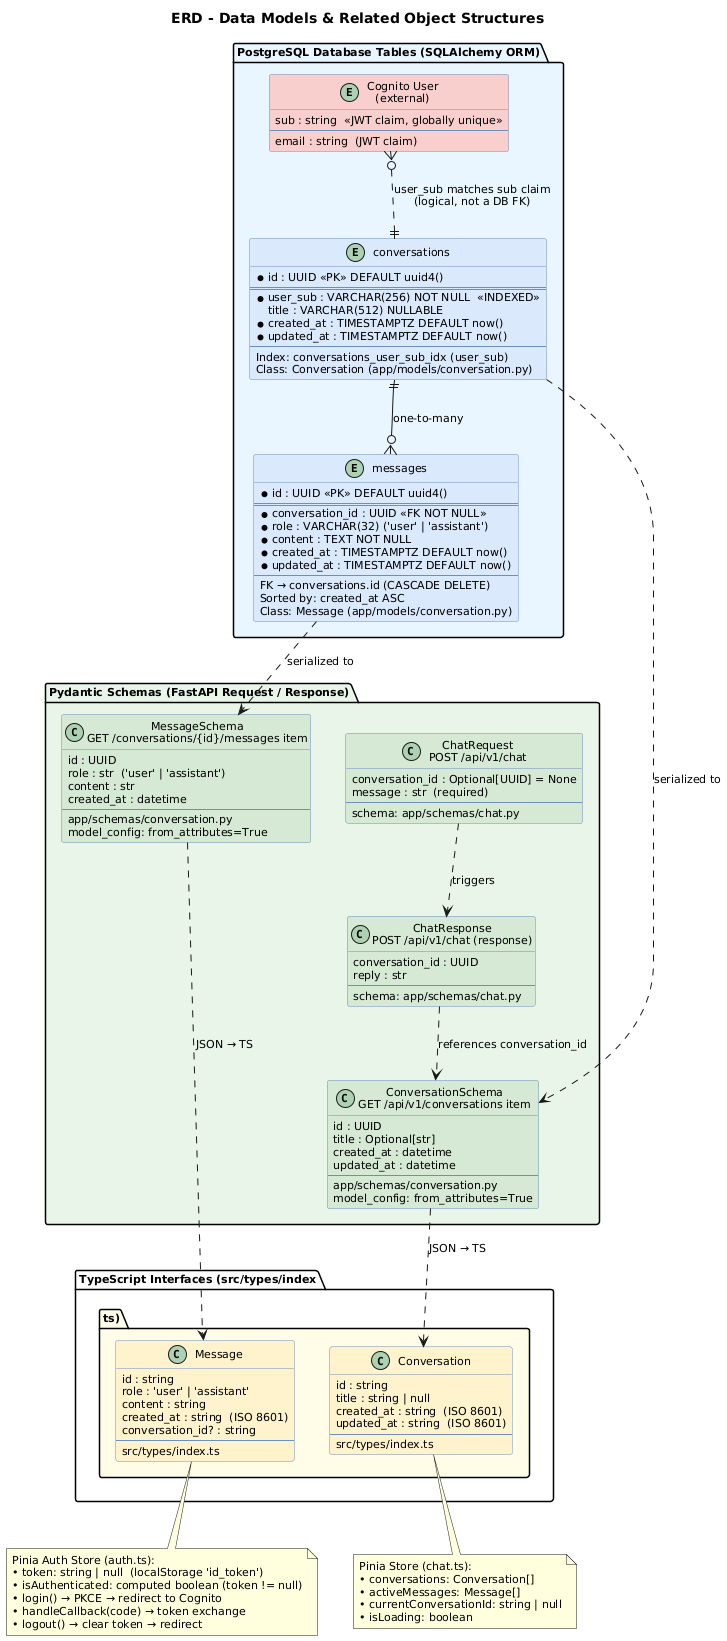

The diagram above was rendered by PlantUML. Its source (embedded in the PNG):
@startuml erd
title ERD - Data Models & Related Object Structures

skinparam defaultFontSize 11
skinparam classBackgroundColor #dae8fc
skinparam classBorderColor #6c8ebf
skinparam classBorderRadius 6

package "PostgreSQL Database Tables (SQLAlchemy ORM)" #e8f4ff {

  entity "conversations" as conv {
    * id : UUID <<PK>> DEFAULT uuid4()
    ==
    * user_sub : VARCHAR(256) NOT NULL  <<INDEXED>>
    title : VARCHAR(512) NULLABLE
    * created_at : TIMESTAMPTZ DEFAULT now()
    * updated_at : TIMESTAMPTZ DEFAULT now()
    --
    Index: conversations_user_sub_idx (user_sub)
    Class: Conversation (app/models/conversation.py)
  }

  entity "messages" as msg {
    * id : UUID <<PK>> DEFAULT uuid4()
    ==
    * conversation_id : UUID <<FK NOT NULL>>
    * role : VARCHAR(32) ('user' | 'assistant')
    * content : TEXT NOT NULL
    * created_at : TIMESTAMPTZ DEFAULT now()
    * updated_at : TIMESTAMPTZ DEFAULT now()
    --
    FK → conversations.id (CASCADE DELETE)
    Sorted by: created_at ASC
    Class: Message (app/models/conversation.py)
  }

  entity "Cognito User\n(external)" as cognito_ent #f8cecc {
    sub : string  <<JWT claim, globally unique>>
    --
    email : string  (JWT claim)
  }

}

conv ||--o{ msg : "one-to-many"
cognito_ent }o..|| conv : "user_sub matches sub claim\n(logical, not a DB FK)"

package "Pydantic Schemas (FastAPI Request / Response)" #e8f5e9 {

  class "ChatRequest\nPOST /api/v1/chat" as ChatRequest #d5e8d4 {
    conversation_id : Optional[UUID] = None
    message : str  (required)
    --
    schema: app/schemas/chat.py
  }

  class "ChatResponse\nPOST /api/v1/chat (response)" as ChatResponse #d5e8d4 {
    conversation_id : UUID
    reply : str
    --
    schema: app/schemas/chat.py
  }

  class "ConversationSchema\nGET /api/v1/conversations item" as ConvSchema #d5e8d4 {
    id : UUID
    title : Optional[str]
    created_at : datetime
    updated_at : datetime
    --
    app/schemas/conversation.py
    model_config: from_attributes=True
  }

  class "MessageSchema\nGET /conversations/{id}/messages item" as MsgSchema #d5e8d4 {
    id : UUID
    role : str  ('user' | 'assistant')
    content : str
    created_at : datetime
    --
    app/schemas/conversation.py
    model_config: from_attributes=True
  }

}

ChatRequest ..> ChatResponse : triggers
ChatResponse ..> ConvSchema : references conversation_id

package "TypeScript Interfaces (src/types/index.ts)" #fffde7 {

  class "Conversation" as TSConv #fff2cc {
    id : string
    title : string | null
    created_at : string  (ISO 8601)
    updated_at : string  (ISO 8601)
    --
    src/types/index.ts
  }

  class "Message" as TSMsg #fff2cc {
    id : string
    role : 'user' | 'assistant'
    content : string
    created_at : string  (ISO 8601)
    conversation_id? : string
    --
    src/types/index.ts
  }

}

conv ..> ConvSchema : serialized to
msg ..> MsgSchema : serialized to
ConvSchema ..> TSConv : JSON → TS
MsgSchema ..> TSMsg : JSON → TS

note bottom of TSConv
  Pinia Store (chat.ts):
  • conversations: Conversation[]
  • activeMessages: Message[]
  • currentConversationId: string | null
  • isLoading: boolean
end note

note bottom of TSMsg
  Pinia Auth Store (auth.ts):
  • token: string | null  (localStorage 'id_token')
  • isAuthenticated: computed boolean (token != null)
  • login() → PKCE → redirect to Cognito
  • handleCallback(code) → token exchange
  • logout() → clear token → redirect
end note

@enduml